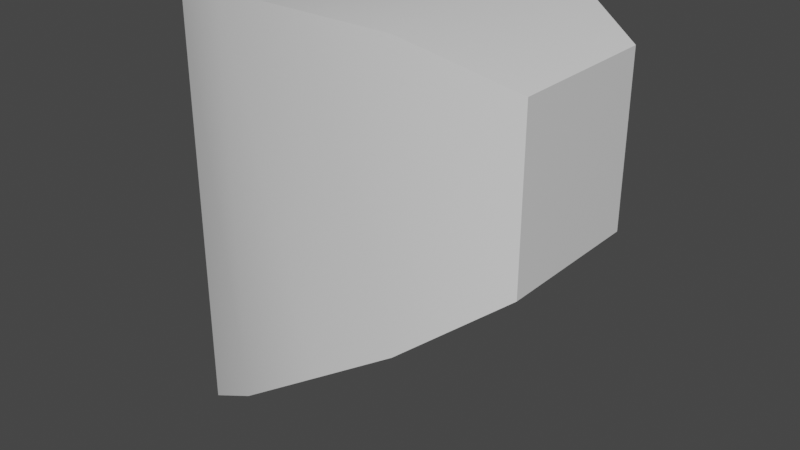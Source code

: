 # Source: armour.blend  (saved by Blender 2.91.10; exported with 4.5.12 LTS)
import bpy
from mathutils import Matrix  # noqa: F401  (used for matrix-valued properties, if any)

bpy.ops.wm.read_factory_settings(use_empty=True)
scene = bpy.context.scene
scene.name = 'Scene'

# ---- collections
col_collection = bpy.data.collections.new('Collection'); scene.collection.children.link(col_collection)

# ---- materials (node trees are filled in below, after node groups)
mat_material = bpy.data.materials.new('Material')
mat_material.alpha_threshold = 0.0
mat_material.use_transparent_shadow = False
mat_material.line_color = (0.0, 0.0, 0.0, 1.0)

# ---- node groups
ng_auto_smooth = bpy.data.node_groups.new('Auto Smooth', 'GeometryNodeTree')
_s = ng_auto_smooth.interface.new_socket(name='Geometry', in_out='OUTPUT', socket_type='NodeSocketGeometry')
_s = ng_auto_smooth.interface.new_socket(name='Geometry', in_out='INPUT', socket_type='NodeSocketGeometry')
_s = ng_auto_smooth.interface.new_socket(name='Angle', in_out='INPUT', socket_type='NodeSocketFloat')
_s.subtype = 'ANGLE'
_s.min_value = 0.0
_s.max_value = 3.142
ng_auto_smooth.is_modifier = True
_N = ng_auto_smooth.nodes; _L = ng_auto_smooth.links
n0 = _N.new('NodeGroupOutput'); n0.name = 'Group Output'; n0.location = (480, -100)
n1 = _N.new('NodeGroupInput'); n1.name = 'Group Input'; n1.location = (-420, -300)
n2 = _N.new('NodeGroupInput'); n2.name = 'Group Input.001'; n2.location = (-60, -100)
n3 = _N.new('GeometryNodeSetShadeSmooth'); n3.name = 'Set Shade Smooth'; n3.location = (120, -100)
n3.domain = 'EDGE'
n4 = _N.new('GeometryNodeSetShadeSmooth'); n4.name = 'Set Shade Smooth.001'; n4.location = (300, -100)
n5 = _N.new('GeometryNodeInputMeshEdgeAngle'); n5.name = 'Edge Angle'; n5.location = (-420, -220)
n6 = _N.new('GeometryNodeInputEdgeSmooth'); n6.name = 'Is Edge Smooth'; n6.location = (-60, -160)
n7 = _N.new('GeometryNodeInputShadeSmooth'); n7.name = 'Is Face Smooth'; n7.location = (-240, -340)
n8 = _N.new('FunctionNodeBooleanMath'); n8.name = 'Boolean Math'; n8.location = (-60, -220)
n9 = _N.new('FunctionNodeCompare'); n9.name = 'Compare'; n9.location = (-240, -180)
n9.operation = 'LESS_EQUAL'
_L.new(n5.outputs[0], n9.inputs[0])
_L.new(n4.outputs[0], n0.inputs[0])
_L.new(n1.outputs[1], n9.inputs[1])
_L.new(n9.outputs[0], n8.inputs[0])
_L.new(n7.outputs[0], n8.inputs[1])
_L.new(n2.outputs[0], n3.inputs[0])
_L.new(n6.outputs[0], n3.inputs[1])
_L.new(n3.outputs[0], n4.inputs[0])
_L.new(n8.outputs[0], n3.inputs[2])
n0.is_active_output = True

# ---- material node trees
mat_material.use_nodes = True; mat_material.node_tree.nodes.clear()
_N = mat_material.node_tree.nodes; _L = mat_material.node_tree.links
n0 = _N.new('ShaderNodeOutputMaterial'); n0.name = 'Material Output'; n0.location = (300, 300)
n1 = _N.new('ShaderNodeBsdfPrincipled'); n1.name = 'Principled BSDF'; n1.location = (10, 300)
n1.distribution = 'GGX'
n1.subsurface_method = 'BURLEY'
n1.inputs[2].default_value = 0.4
n1.inputs[3].default_value = 1.45
n1.inputs[27].default_value = (0.0, 0.0, 0.0, 1.0)
n1.inputs[28].default_value = 1.0
_L.new(n1.outputs[0], n0.inputs[0])
n0.is_active_output = True

# ---- world
world_world = bpy.data.worlds.new('World'); scene.world = world_world
world_world.use_nodes = True; world_world.node_tree.nodes.clear()
_N = world_world.node_tree.nodes; _L = world_world.node_tree.links
n0 = _N.new('ShaderNodeOutputWorld'); n0.name = 'World Output'; n0.location = (300, 300)
n1 = _N.new('ShaderNodeBackground'); n1.name = 'Background'; n1.location = (10, 300)
n1.inputs[0].default_value = (0.05088, 0.05088, 0.05088, 1.0)
_L.new(n1.outputs[0], n0.inputs[0])
n0.is_active_output = True
world_world.color = (0.05088, 0.05088, 0.05088)
world_world.use_sun_shadow = False
world_world.sun_shadow_jitter_overblur = 0.0

# ---- meshes
me_cube = bpy.data.meshes.new('Cube')
me_cube.from_pydata([(0.5932, 0.2505, 0.8744), (0.5932, 0.2505, 0.3256), (0.5932, -0.2505, 0.8744), (0.5932, -0.2505, 0.3256), (-0.5932, 0.2713, 0.9), (-0.5932, 0.2713, -0.5), (-0.5932, -0.2713, 0.9), (-0.5932, -0.2713, -0.5), (0.0, 0.3906, -0.1), (0.0, -0.3906, 1.0), (0.0, -0.3906, -0.1), (0.0, 0.3906, 1.0), (0.2966, -0.3906, 0.1), (0.2966, 0.3906, 1.0), (0.2966, 0.3906, 0.1), (0.2966, -0.3906, 1.0), (-0.2966, 0.3906, -0.3), (-0.2966, -0.3906, 1.0), (-0.2966, -0.3906, -0.3), (-0.2966, 0.3906, 1.0)], [], [(19, 4, 6, 17), (18, 17, 6, 7), (7, 6, 4, 5), (14, 1, 3, 12), (1, 0, 2, 3), (14, 13, 0, 1), (16, 19, 11, 8), (16, 8, 10, 18), (12, 15, 9, 10), (13, 11, 9, 15), (0, 13, 15, 2), (3, 2, 15, 12), (8, 11, 13, 14), (8, 14, 12, 10), (5, 16, 18, 7), (5, 4, 19, 16), (10, 9, 17, 18), (11, 19, 17, 9)])
me_cube.polygons.foreach_set('use_smooth', [True] * 18)
_uv = me_cube.uv_layers.new(name='UVMap')
_uv.uv.foreach_set('vector', [0.8125, 0.5, 0.875, 0.5, 0.875, 0.75, 0.8125, 0.75, 0.375, 0.9375, 0.625, 0.9375, 0.625, 1.0, 0.375, 1.0, 0.375, 0.0, 0.625, 0.0, 0.625, 0.25, 0.375, 0.25, 0.3125, 0.5, 0.375, 0.5, 0.375, 0.75, 0.3125, 0.75, 0.375, 0.5, 0.625, 0.5, 0.625, 0.75, 0.375, 0.75, 0.375, 0.4375, 0.625, 0.4375, 0.625, 0.5, 0.375, 0.5, 0.375, 0.3125, 0.625, 0.3125, 0.625, 0.375, 0.375, 0.375, 0.1875, 0.5, 0.25, 0.5, 0.25, 0.75, 0.1875, 0.75, 0.375, 0.8125, 0.625, 0.8125, 0.625, 0.875, 0.375, 0.875, 0.6875, 0.5, 0.75, 0.5, 0.75, 0.75, 0.6875, 0.75, 0.625, 0.5, 0.6875, 0.5, 0.6875, 0.75, 0.625, 0.75, 0.375, 0.75, 0.625, 0.75, 0.625, 0.8125, 0.375, 0.8125, 0.375, 0.375, 0.625, 0.375, 0.625, 0.4375, 0.375, 0.4375, 0.25, 0.5, 0.3125, 0.5, 0.3125, 0.75, 0.25, 0.75, 0.125, 0.5, 0.1875, 0.5, 0.1875, 0.75, 0.125, 0.75, 0.375, 0.25, 0.625, 0.25, 0.625, 0.3125, 0.375, 0.3125, 0.375, 0.875, 0.625, 0.875, 0.625, 0.9375, 0.375, 0.9375, 0.75, 0.5, 0.8125, 0.5, 0.8125, 0.75, 0.75, 0.75])
me_cube.materials.append(mat_material)
me_cube.use_remesh_preserve_volume = False
me_cube.use_remesh_preserve_attributes = False
me_cube.use_mirror_vertex_groups = False
me_cube.update()

# ---- objects
ob_cube = bpy.data.objects.new('Cube', me_cube)

# ---- transforms, parenting, visibility, modifiers, constraints
ob_cube.location = (0.0, 0.0, 0.4)
ob_cube.lock_rotations_4d = False
ob_cube.empty_display_type = 'ARROWS'
ob_cube.lineart.crease_threshold = 0.0
_m = ob_cube.modifiers.new('Auto Smooth', 'NODES')
_m.node_group = ng_auto_smooth
_gi = [s.identifier for s in ng_auto_smooth.interface.items_tree if s.item_type == 'SOCKET' and s.in_out == 'INPUT']
_m[_gi[1]] = 0.5236  # Angle

# ---- collection membership
col_collection.objects.link(ob_cube)

# ---- scene / render settings (as saved in the file)
scene.frame_start = 1; scene.frame_end = 250; scene.frame_set(1)
scene.render.engine = 'BLENDER_EEVEE_NEXT'
scene.cycles.use_denoising = False
scene.cycles.samples = 128
scene.cycles.sampling_pattern = 'TABULATED_SOBOL'
scene.cycles.use_adaptive_sampling = False
scene.cycles.use_light_tree = False
scene.view_settings.view_transform = 'Filmic'
bpy.context.view_layer.update()

# ---- added for rendering (the .blend has no active camera and no usable light): camera, sun
cam_auto = bpy.data.cameras.new('AutoCamera')
cam_auto.lens = 50.0
cam_auto.sensor_width = 36.0
cam_auto.clip_end = 1000.0
ob_auto_camera = bpy.data.objects.new('AutoCamera', cam_auto)
scene.collection.objects.link(ob_auto_camera)
ob_auto_camera.location = (1.9114, -2.29368, 2.17912)
ob_auto_camera.rotation_euler = (1.09748, -7.21219e-08, 0.694738)
scene.camera = ob_auto_camera
light_auto_sun = bpy.data.lights.new('AutoSun', 'SUN')
light_auto_sun.energy = 3.0
light_auto_sun.angle = 0.0523599
ob_auto_sun = bpy.data.objects.new('AutoSun', light_auto_sun)
scene.collection.objects.link(ob_auto_sun)
ob_auto_sun.rotation_euler = (0.872665, 0.174533, 0.523599)
bpy.context.view_layer.update()
